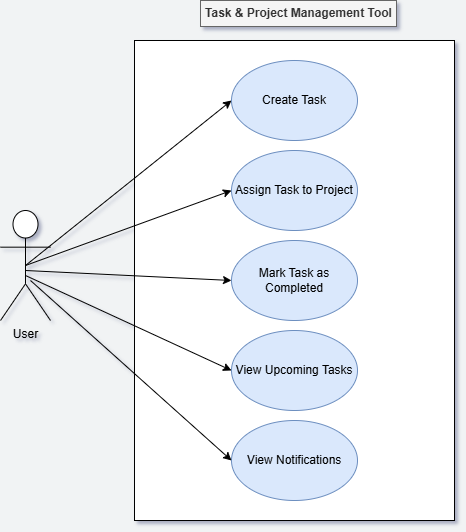

The diagram above was exported from draw.io. Its source (the exported page's mxGraphModel, read from the mxfile embedded in the PNG):
<mxGraphModel dx="1034" dy="564" grid="1" gridSize="10" guides="1" tooltips="1" connect="1" arrows="1" fold="1" page="1" pageScale="1" pageWidth="827" pageHeight="1169" background="light-dark(#f1f3f4, #ededed)" math="0" shadow="1">
  <root>
    <mxCell id="0" />
    <mxCell id="1" parent="0" />
    <mxCell id="Pm1FKHtH2Dqs6XWxziWB-1" parent="1" style="shape=umlActor;verticalLabelPosition=bottom;verticalAlign=top;html=1;outlineConnect=0;" value="User&lt;div&gt;&lt;br&gt;&lt;/div&gt;" vertex="1">
      <mxGeometry height="110" width="50" x="120" y="580" as="geometry" />
    </mxCell>
    <mxCell id="Pm1FKHtH2Dqs6XWxziWB-3" parent="1" style="rounded=0;whiteSpace=wrap;html=1;" value="" vertex="1">
      <mxGeometry height="480" width="320" x="254" y="410" as="geometry" />
    </mxCell>
    <mxCell id="Pm1FKHtH2Dqs6XWxziWB-25" edge="1" parent="1" source="Pm1FKHtH2Dqs6XWxziWB-1" style="rounded=0;orthogonalLoop=1;jettySize=auto;html=1;entryX=0;entryY=0.5;entryDx=0;entryDy=0;exitX=0.5;exitY=0.5;exitDx=0;exitDy=0;exitPerimeter=0;" target="Pm1FKHtH2Dqs6XWxziWB-4">
      <mxGeometry relative="1" as="geometry">
        <mxPoint x="180" y="617" as="sourcePoint" />
      </mxGeometry>
    </mxCell>
    <mxCell id="Pm1FKHtH2Dqs6XWxziWB-26" edge="1" parent="1" source="Pm1FKHtH2Dqs6XWxziWB-1" style="rounded=0;orthogonalLoop=1;jettySize=auto;html=1;exitX=0.5;exitY=0.5;exitDx=0;exitDy=0;exitPerimeter=0;entryX=0;entryY=0.5;entryDx=0;entryDy=0;" target="Pm1FKHtH2Dqs6XWxziWB-5">
      <mxGeometry relative="1" as="geometry" />
    </mxCell>
    <mxCell id="Pm1FKHtH2Dqs6XWxziWB-4" parent="1" style="ellipse;whiteSpace=wrap;html=1;fillColor=#dae8fc;strokeColor=#6c8ebf;" value="Create Task" vertex="1">
      <mxGeometry height="80" width="126" x="351" y="430" as="geometry" />
    </mxCell>
    <mxCell id="Pm1FKHtH2Dqs6XWxziWB-5" parent="1" style="ellipse;whiteSpace=wrap;html=1;fillColor=#dae8fc;strokeColor=#6c8ebf;" value="Assign Task to Project" vertex="1">
      <mxGeometry height="80" width="126" x="351" y="520" as="geometry" />
    </mxCell>
    <mxCell id="Pm1FKHtH2Dqs6XWxziWB-6" parent="1" style="ellipse;whiteSpace=wrap;html=1;fillColor=#dae8fc;strokeColor=#6c8ebf;" value="Mark Task as Completed" vertex="1">
      <mxGeometry height="80" width="126" x="351" y="610" as="geometry" />
    </mxCell>
    <mxCell id="Pm1FKHtH2Dqs6XWxziWB-7" parent="1" style="ellipse;whiteSpace=wrap;html=1;fillColor=#dae8fc;strokeColor=#6c8ebf;" value="View Upcoming Tasks" vertex="1">
      <mxGeometry height="80" width="126" x="351" y="700" as="geometry" />
    </mxCell>
    <mxCell id="Pm1FKHtH2Dqs6XWxziWB-9" parent="1" style="ellipse;whiteSpace=wrap;html=1;fillColor=#dae8fc;strokeColor=#6c8ebf;" value="View Notifications" vertex="1">
      <mxGeometry height="80" width="126" x="351" y="790" as="geometry" />
    </mxCell>
    <mxCell id="Pm1FKHtH2Dqs6XWxziWB-29" edge="1" parent="1" style="rounded=0;orthogonalLoop=1;jettySize=auto;html=1;exitX=0.5;exitY=0.5;exitDx=0;exitDy=0;exitPerimeter=0;entryX=0;entryY=0.5;entryDx=0;entryDy=0;" target="Pm1FKHtH2Dqs6XWxziWB-7">
      <mxGeometry relative="1" as="geometry">
        <mxPoint x="145" y="645" as="sourcePoint" />
        <mxPoint x="351" y="570" as="targetPoint" />
      </mxGeometry>
    </mxCell>
    <mxCell id="Pm1FKHtH2Dqs6XWxziWB-30" edge="1" parent="1" style="rounded=0;orthogonalLoop=1;jettySize=auto;html=1;exitX=0.5;exitY=0.5;exitDx=0;exitDy=0;exitPerimeter=0;entryX=0;entryY=0.5;entryDx=0;entryDy=0;" target="Pm1FKHtH2Dqs6XWxziWB-6">
      <mxGeometry relative="1" as="geometry">
        <mxPoint x="145" y="640" as="sourcePoint" />
        <mxPoint x="351" y="735" as="targetPoint" />
      </mxGeometry>
    </mxCell>
    <mxCell id="Pm1FKHtH2Dqs6XWxziWB-31" edge="1" parent="1" style="rounded=0;orthogonalLoop=1;jettySize=auto;html=1;entryX=0;entryY=0.5;entryDx=0;entryDy=0;" target="Pm1FKHtH2Dqs6XWxziWB-9">
      <mxGeometry relative="1" as="geometry">
        <mxPoint x="150" y="650" as="sourcePoint" />
        <mxPoint x="361" y="750" as="targetPoint" />
      </mxGeometry>
    </mxCell>
    <mxCell id="Pm1FKHtH2Dqs6XWxziWB-33" parent="1" style="text;align=center;fontStyle=1;verticalAlign=middle;spacingLeft=3;spacingRight=3;strokeColor=#666666;rotatable=0;points=[[0,0.5],[1,0.5]];portConstraint=eastwest;html=1;fillColor=#f5f5f5;fontColor=#333333;" value="Task &amp;amp; Project Management Tool" vertex="1">
      <mxGeometry height="26" width="196" x="320" y="370" as="geometry" />
    </mxCell>
  </root>
</mxGraphModel>